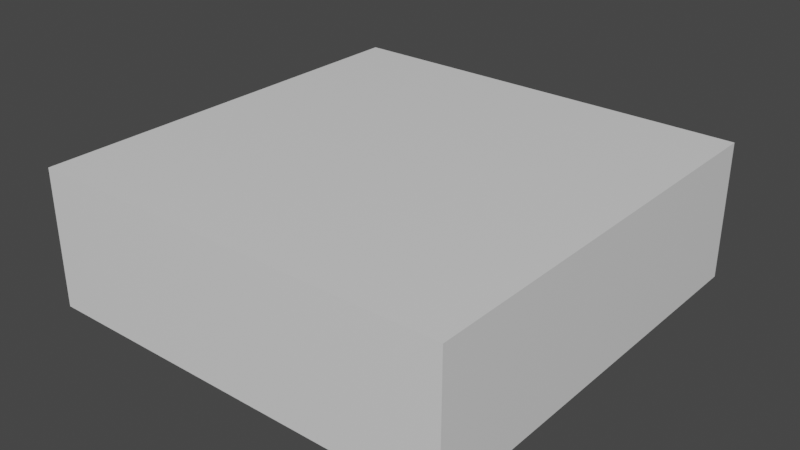 # Source: Cubeplatform.blend  (saved by Blender 2.80.75; exported with 4.5.12 LTS)
import bpy
from mathutils import Matrix  # noqa: F401  (used for matrix-valued properties, if any)

bpy.ops.wm.read_factory_settings(use_empty=True)
scene = bpy.context.scene
scene.name = 'Scene'

# ---- collections
col_collection = bpy.data.collections.new('Collection'); scene.collection.children.link(col_collection)

# ---- materials (node trees are filled in below, after node groups)
mat_material_002 = bpy.data.materials.new('Material.002')
mat_material_002.alpha_threshold = 0.0
mat_material_002.use_transparent_shadow = False
mat_material_002.line_color = (0.0, 0.0, 0.0, 1.0)

# ---- material node trees
mat_material_002.use_nodes = True; mat_material_002.node_tree.nodes.clear()
_N = mat_material_002.node_tree.nodes; _L = mat_material_002.node_tree.links
n0 = _N.new('ShaderNodeOutputMaterial'); n0.name = 'Material Output'; n0.location = (300, 300)
n1 = _N.new('ShaderNodeBsdfPrincipled'); n1.name = 'Principled BSDF'; n1.location = (10, 300)
n1.distribution = 'GGX'
n1.subsurface_method = 'BURLEY'
n1.inputs[2].default_value = 0.4
n1.inputs[3].default_value = 1.45
n1.inputs[27].default_value = (0.0, 0.0, 0.0, 1.0)
n1.inputs[28].default_value = 1.0
_L.new(n1.outputs[0], n0.inputs[0])
n0.is_active_output = True

# ---- world
world_world = bpy.data.worlds.new('World'); scene.world = world_world
world_world.use_nodes = True; world_world.node_tree.nodes.clear()
_N = world_world.node_tree.nodes; _L = world_world.node_tree.links
n0 = _N.new('ShaderNodeOutputWorld'); n0.name = 'World Output'; n0.location = (300, 300)
n1 = _N.new('ShaderNodeBackground'); n1.name = 'Background'; n1.location = (10, 300)
n1.inputs[0].default_value = (0.05088, 0.05088, 0.05088, 1.0)
_L.new(n1.outputs[0], n0.inputs[0])
n0.is_active_output = True
world_world.color = (0.05088, 0.05088, 0.05088)
world_world.use_sun_shadow = False
world_world.sun_shadow_jitter_overblur = 0.0

# ---- meshes
me_cube_002 = bpy.data.meshes.new('Cube.002')
me_cube_002.from_pydata([(1.0, 1.0, 1.0), (1.0, 1.0, -1.0), (1.0, -1.0, 1.0), (1.0, -1.0, -1.0), (-1.0, 1.0, 1.0), (-1.0, 1.0, -1.0), (-1.0, -1.0, 1.0), (-1.0, -1.0, -1.0)], [], [(0, 4, 6, 2), (3, 2, 6, 7), (7, 6, 4, 5), (5, 1, 3, 7), (1, 0, 2, 3), (5, 4, 0, 1)])
_uv = me_cube_002.uv_layers.new(name='UVMap')
_uv.uv.foreach_set('vector', [0.375, 0.0, 0.625, 0.0, 0.625, 0.25, 0.375, 0.25, 0.375, 0.25, 0.625, 0.25, 0.625, 0.5, 0.375, 0.5, 0.375, 0.5, 0.625, 0.5, 0.625, 0.75, 0.375, 0.75, 0.375, 0.75, 0.625, 0.75, 0.625, 1.0, 0.375, 1.0, 0.125, 0.5, 0.375, 0.5, 0.375, 0.75, 0.125, 0.75, 0.625, 0.5, 0.875, 0.5, 0.875, 0.75, 0.625, 0.75])
me_cube_002.materials.append(mat_material_002)
me_cube_002.use_remesh_preserve_volume = False
me_cube_002.use_remesh_preserve_attributes = False
me_cube_002.use_mirror_vertex_groups = False
me_cube_002.update()

# ---- objects
ob_cube_002 = bpy.data.objects.new('Cube.002', me_cube_002)

# ---- transforms, parenting, visibility, modifiers, constraints
ob_cube_002.location = (0.7816, 1.863, 0.0)
ob_cube_002.scale = (1.0, 1.0, 0.3241)
ob_cube_002.lock_rotations_4d = False
ob_cube_002.empty_display_type = 'ARROWS'
ob_cube_002.lineart.crease_threshold = 0.0

# ---- collection membership
col_collection.objects.link(ob_cube_002)

# ---- scene / render settings (as saved in the file)
scene.frame_start = 1; scene.frame_end = 250; scene.frame_set(1)
scene.render.engine = 'BLENDER_EEVEE_NEXT'
scene.cycles.use_denoising = False
scene.cycles.samples = 128
scene.cycles.sampling_pattern = 'TABULATED_SOBOL'
scene.cycles.use_adaptive_sampling = False
scene.cycles.use_light_tree = False
scene.view_settings.view_transform = 'Filmic'
bpy.context.view_layer.update()

# ---- added for rendering (the .blend has no active camera and no usable light): camera, sun
cam_auto = bpy.data.cameras.new('AutoCamera')
cam_auto.lens = 50.0
cam_auto.sensor_width = 36.0
cam_auto.clip_end = 1000.0
ob_auto_camera = bpy.data.objects.new('AutoCamera', cam_auto)
scene.collection.objects.link(ob_auto_camera)
ob_auto_camera.location = (3.46641, -1.35873, 2.14782)
ob_auto_camera.rotation_euler = (1.09748, -7.21219e-08, 0.694738)
scene.camera = ob_auto_camera
light_auto_sun = bpy.data.lights.new('AutoSun', 'SUN')
light_auto_sun.energy = 3.0
light_auto_sun.angle = 0.0523599
ob_auto_sun = bpy.data.objects.new('AutoSun', light_auto_sun)
scene.collection.objects.link(ob_auto_sun)
ob_auto_sun.rotation_euler = (0.872665, 0.174533, 0.523599)
bpy.context.view_layer.update()

